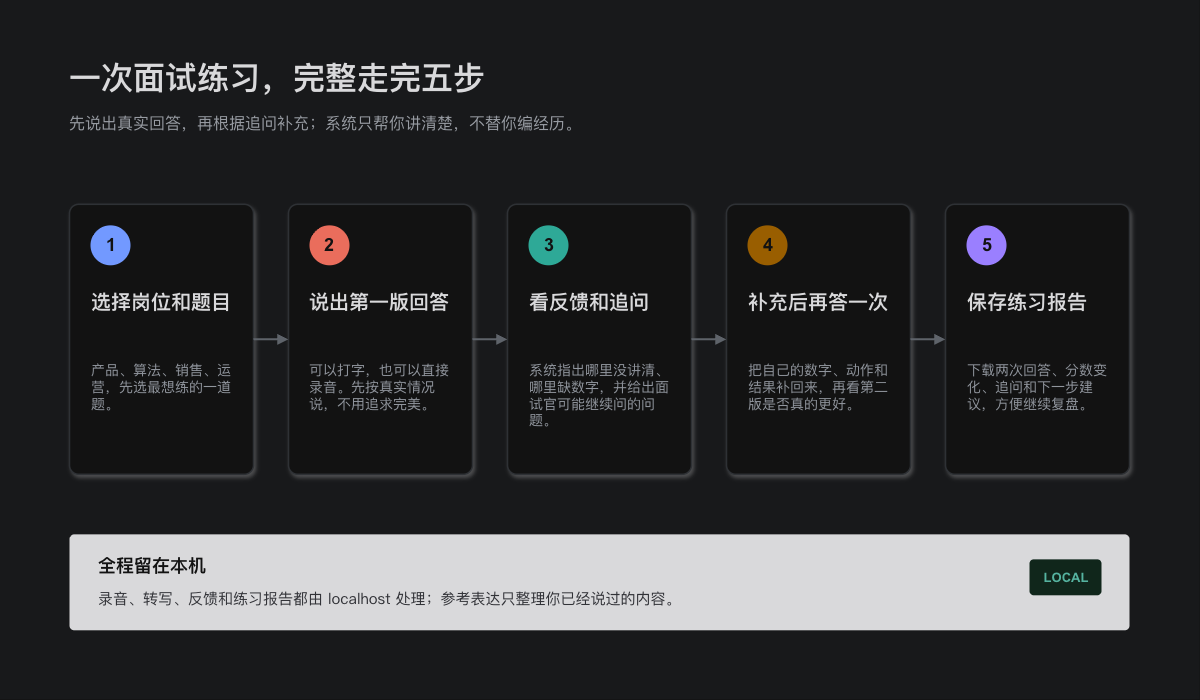

The diagram above was exported from draw.io. Its source (the exported page's mxGraphModel, read from the mxfile embedded in the PNG):
<mxGraphModel dx="1334" dy="715" grid="1" gridSize="10" guides="1" tooltips="1" connect="1" arrows="1" fold="1" page="1" pageScale="1" pageWidth="1200" pageHeight="700" math="0" shadow="0">
  <root>
    <mxCell id="0" />
    <mxCell id="1" parent="0" />
    <mxCell id="bg" parent="1" style="rounded=0;whiteSpace=wrap;html=1;fillColor=#F6F7F9;strokeColor=none;" value="" vertex="1">
      <mxGeometry height="700" width="1200" as="geometry" />
    </mxCell>
    <mxCell id="title" parent="1" style="text;html=1;align=left;verticalAlign=middle;whiteSpace=wrap;rounded=0;fontFamily=PingFang SC;fontSize=32;fontStyle=1;fontColor=#17181A;spacing=0;" value="一次面试练习，完整走完五步" vertex="1">
      <mxGeometry height="48" width="720" x="70" y="55" as="geometry" />
    </mxCell>
    <mxCell id="subtitle" parent="1" style="text;html=1;align=left;verticalAlign=middle;whiteSpace=wrap;rounded=0;fontFamily=PingFang SC;fontSize=16;fontColor=#5B6068;spacing=0;" value="先说出真实回答，再根据追问补充；系统只帮你讲清楚，不替你编经历。" vertex="1">
      <mxGeometry height="32" width="880" x="70" y="108" as="geometry" />
    </mxCell>
    <mxCell id="step1" parent="1" style="rounded=1;arcSize=5;whiteSpace=wrap;html=1;fillColor=#FFFFFF;strokeColor=#D9DCE1;strokeWidth=1.5;shadow=1;" value="" vertex="1">
      <mxGeometry height="270" width="184" x="70" y="205" as="geometry" />
    </mxCell>
    <mxCell id="num1" parent="1" style="ellipse;whiteSpace=wrap;html=1;aspect=fixed;fillColor=#315EFB;strokeColor=none;fontColor=#FFFFFF;fontFamily=Arial;fontSize=18;fontStyle=1;align=center;verticalAlign=middle;" value="1" vertex="1">
      <mxGeometry height="40" width="40" x="91" y="226" as="geometry" />
    </mxCell>
    <mxCell id="h1" parent="1" style="text;html=1;align=left;verticalAlign=top;whiteSpace=wrap;rounded=0;fontFamily=PingFang SC;fontSize=20;fontStyle=1;fontColor=#17181A;spacing=0;" value="选择岗位和题目" vertex="1">
      <mxGeometry height="56" width="142" x="91" y="286" as="geometry" />
    </mxCell>
    <mxCell id="d1" parent="1" style="text;html=1;align=left;verticalAlign=top;whiteSpace=wrap;rounded=0;fontFamily=PingFang SC;fontSize=14;fontColor=#626871;spacing=0;lineHeight=1.45;" value="产品、算法、销售、运营，先选最想练的一道题。" vertex="1">
      <mxGeometry height="82" width="142" x="91" y="358" as="geometry" />
    </mxCell>
    <mxCell id="step2" parent="1" style="rounded=1;arcSize=5;whiteSpace=wrap;html=1;fillColor=#FFFFFF;strokeColor=#D9DCE1;strokeWidth=1.5;shadow=1;" value="" vertex="1">
      <mxGeometry height="270" width="184" x="289" y="205" as="geometry" />
    </mxCell>
    <mxCell id="num2" parent="1" style="ellipse;whiteSpace=wrap;html=1;aspect=fixed;fillColor=#EB5A46;strokeColor=none;fontColor=#FFFFFF;fontFamily=Arial;fontSize=18;fontStyle=1;align=center;verticalAlign=middle;" value="2" vertex="1">
      <mxGeometry height="40" width="40" x="310" y="226" as="geometry" />
    </mxCell>
    <mxCell id="h2" parent="1" style="text;html=1;align=left;verticalAlign=top;whiteSpace=wrap;rounded=0;fontFamily=PingFang SC;fontSize=20;fontStyle=1;fontColor=#17181A;spacing=0;" value="说出第一版回答" vertex="1">
      <mxGeometry height="56" width="142" x="310" y="286" as="geometry" />
    </mxCell>
    <mxCell id="d2" parent="1" style="text;html=1;align=left;verticalAlign=top;whiteSpace=wrap;rounded=0;fontFamily=PingFang SC;fontSize=14;fontColor=#626871;spacing=0;lineHeight=1.45;" value="可以打字，也可以直接录音。先按真实情况说，不用追求完美。" vertex="1">
      <mxGeometry height="82" width="142" x="310" y="358" as="geometry" />
    </mxCell>
    <mxCell id="step3" parent="1" style="rounded=1;arcSize=5;whiteSpace=wrap;html=1;fillColor=#FFFFFF;strokeColor=#D9DCE1;strokeWidth=1.5;shadow=1;" value="" vertex="1">
      <mxGeometry height="270" width="184" x="508" y="205" as="geometry" />
    </mxCell>
    <mxCell id="num3" parent="1" style="ellipse;whiteSpace=wrap;html=1;aspect=fixed;fillColor=#008F7A;strokeColor=none;fontColor=#FFFFFF;fontFamily=Arial;fontSize=18;fontStyle=1;align=center;verticalAlign=middle;" value="3" vertex="1">
      <mxGeometry height="40" width="40" x="529" y="226" as="geometry" />
    </mxCell>
    <mxCell id="h3" parent="1" style="text;html=1;align=left;verticalAlign=top;whiteSpace=wrap;rounded=0;fontFamily=PingFang SC;fontSize=20;fontStyle=1;fontColor=#17181A;spacing=0;" value="看反馈和追问" vertex="1">
      <mxGeometry height="56" width="142" x="529" y="286" as="geometry" />
    </mxCell>
    <mxCell id="d3" parent="1" style="text;html=1;align=left;verticalAlign=top;whiteSpace=wrap;rounded=0;fontFamily=PingFang SC;fontSize=14;fontColor=#626871;spacing=0;lineHeight=1.45;" value="系统指出哪里没讲清、哪里缺数字，并给出面试官可能继续问的问题。" vertex="1">
      <mxGeometry height="92" width="142" x="529" y="358" as="geometry" />
    </mxCell>
    <mxCell id="step4" parent="1" style="rounded=1;arcSize=5;whiteSpace=wrap;html=1;fillColor=#FFFFFF;strokeColor=#D9DCE1;strokeWidth=1.5;shadow=1;" value="" vertex="1">
      <mxGeometry height="270" width="184" x="727" y="205" as="geometry" />
    </mxCell>
    <mxCell id="num4" parent="1" style="ellipse;whiteSpace=wrap;html=1;aspect=fixed;fillColor=#E09B22;strokeColor=none;fontColor=#FFFFFF;fontFamily=Arial;fontSize=18;fontStyle=1;align=center;verticalAlign=middle;" value="4" vertex="1">
      <mxGeometry height="40" width="40" x="748" y="226" as="geometry" />
    </mxCell>
    <mxCell id="h4" parent="1" style="text;html=1;align=left;verticalAlign=top;whiteSpace=wrap;rounded=0;fontFamily=PingFang SC;fontSize=20;fontStyle=1;fontColor=#17181A;spacing=0;" value="补充后再答一次" vertex="1">
      <mxGeometry height="56" width="142" x="748" y="286" as="geometry" />
    </mxCell>
    <mxCell id="d4" parent="1" style="text;html=1;align=left;verticalAlign=top;whiteSpace=wrap;rounded=0;fontFamily=PingFang SC;fontSize=14;fontColor=#626871;spacing=0;lineHeight=1.45;" value="把自己的数字、动作和结果补回来，再看第二版是否真的更好。" vertex="1">
      <mxGeometry height="82" width="142" x="748" y="358" as="geometry" />
    </mxCell>
    <mxCell id="step5" parent="1" style="rounded=1;arcSize=5;whiteSpace=wrap;html=1;fillColor=#FFFFFF;strokeColor=#D9DCE1;strokeWidth=1.5;shadow=1;" value="" vertex="1">
      <mxGeometry height="270" width="184" x="946" y="205" as="geometry" />
    </mxCell>
    <mxCell id="num5" parent="1" style="ellipse;whiteSpace=wrap;html=1;aspect=fixed;fillColor=#7C5CFC;strokeColor=none;fontColor=#FFFFFF;fontFamily=Arial;fontSize=18;fontStyle=1;align=center;verticalAlign=middle;" value="5" vertex="1">
      <mxGeometry height="40" width="40" x="967" y="226" as="geometry" />
    </mxCell>
    <mxCell id="h5" parent="1" style="text;html=1;align=left;verticalAlign=top;whiteSpace=wrap;rounded=0;fontFamily=PingFang SC;fontSize=20;fontStyle=1;fontColor=#17181A;spacing=0;" value="保存练习报告" vertex="1">
      <mxGeometry height="56" width="142" x="967" y="286" as="geometry" />
    </mxCell>
    <mxCell id="d5" parent="1" style="text;html=1;align=left;verticalAlign=top;whiteSpace=wrap;rounded=0;fontFamily=PingFang SC;fontSize=14;fontColor=#626871;spacing=0;lineHeight=1.45;" value="下载两次回答、分数变化、追问和下一步建议，方便继续复盘。" vertex="1">
      <mxGeometry height="82" width="142" x="967" y="358" as="geometry" />
    </mxCell>
    <mxCell id="e1" edge="1" parent="1" source="step1" style="edgeStyle=orthogonalEdgeStyle;rounded=0;orthogonalLoop=1;jettySize=auto;html=1;endArrow=block;endFill=1;strokeColor=#9CA2AA;strokeWidth=2;" target="step2" value="">
      <mxGeometry relative="1" as="geometry" />
    </mxCell>
    <mxCell id="e2" edge="1" parent="1" source="step2" style="edgeStyle=orthogonalEdgeStyle;rounded=0;orthogonalLoop=1;jettySize=auto;html=1;endArrow=block;endFill=1;strokeColor=#9CA2AA;strokeWidth=2;" target="step3" value="">
      <mxGeometry relative="1" as="geometry" />
    </mxCell>
    <mxCell id="e3" edge="1" parent="1" source="step3" style="edgeStyle=orthogonalEdgeStyle;rounded=0;orthogonalLoop=1;jettySize=auto;html=1;endArrow=block;endFill=1;strokeColor=#9CA2AA;strokeWidth=2;" target="step4" value="">
      <mxGeometry relative="1" as="geometry" />
    </mxCell>
    <mxCell id="e4" edge="1" parent="1" source="step4" style="edgeStyle=orthogonalEdgeStyle;rounded=0;orthogonalLoop=1;jettySize=auto;html=1;endArrow=block;endFill=1;strokeColor=#9CA2AA;strokeWidth=2;" target="step5" value="">
      <mxGeometry relative="1" as="geometry" />
    </mxCell>
    <mxCell id="localbar" parent="1" style="rounded=1;arcSize=5;whiteSpace=wrap;html=1;fillColor=#17181A;strokeColor=none;" value="" vertex="1">
      <mxGeometry height="96" width="1060" x="70" y="535" as="geometry" />
    </mxCell>
    <mxCell id="localtitle" parent="1" style="text;html=1;align=left;verticalAlign=middle;whiteSpace=wrap;rounded=0;fontFamily=PingFang SC;fontSize=18;fontStyle=1;fontColor=#FFFFFF;spacing=0;" value="全程留在本机" vertex="1">
      <mxGeometry height="28" width="190" x="98" y="552" as="geometry" />
    </mxCell>
    <mxCell id="localdesc" parent="1" style="text;html=1;align=left;verticalAlign=middle;whiteSpace=wrap;rounded=0;fontFamily=PingFang SC;fontSize=15;fontColor=#D8DADF;spacing=0;" value="录音、转写、反馈和练习报告都由 localhost 处理；参考表达只整理你已经说过的内容。" vertex="1">
      <mxGeometry height="30" width="910" x="98" y="584" as="geometry" />
    </mxCell>
    <mxCell id="privacy" parent="1" style="rounded=1;arcSize=12;whiteSpace=wrap;html=1;fillColor=#DBF4E8;strokeColor=none;fontFamily=Arial;fontSize=13;fontStyle=1;fontColor=#08765F;align=center;verticalAlign=middle;" value="LOCAL" vertex="1">
      <mxGeometry height="36" width="72" x="1030" y="560" as="geometry" />
    </mxCell>
  </root>
</mxGraphModel>